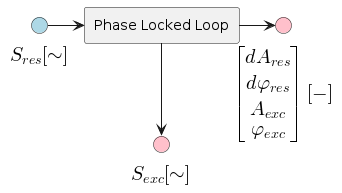

The diagram above was rendered by PlantUML. Its source (embedded in the PNG):
@startuml
!include style.puml
!startsub component
component "Phase Locked Loop" as pll_simple
interface "<latex>S_{exc}[\sim]</latex>" <<output>> as s_exc
interface "<latex>S_{res}[\sim]</latex>" <<input>> as s_res
interface "<latex>\begin{bmatrix}dA_{res} \\ d\varphi_{res} \\ A_{exc} \\ \varphi_{exc} \end{bmatrix}[-]</latex>" <<output>> as params_out

s_res -r-> pll_simple
pll_simple -d-> s_exc
pll_simple -r-> params_out
!endsub
@enduml